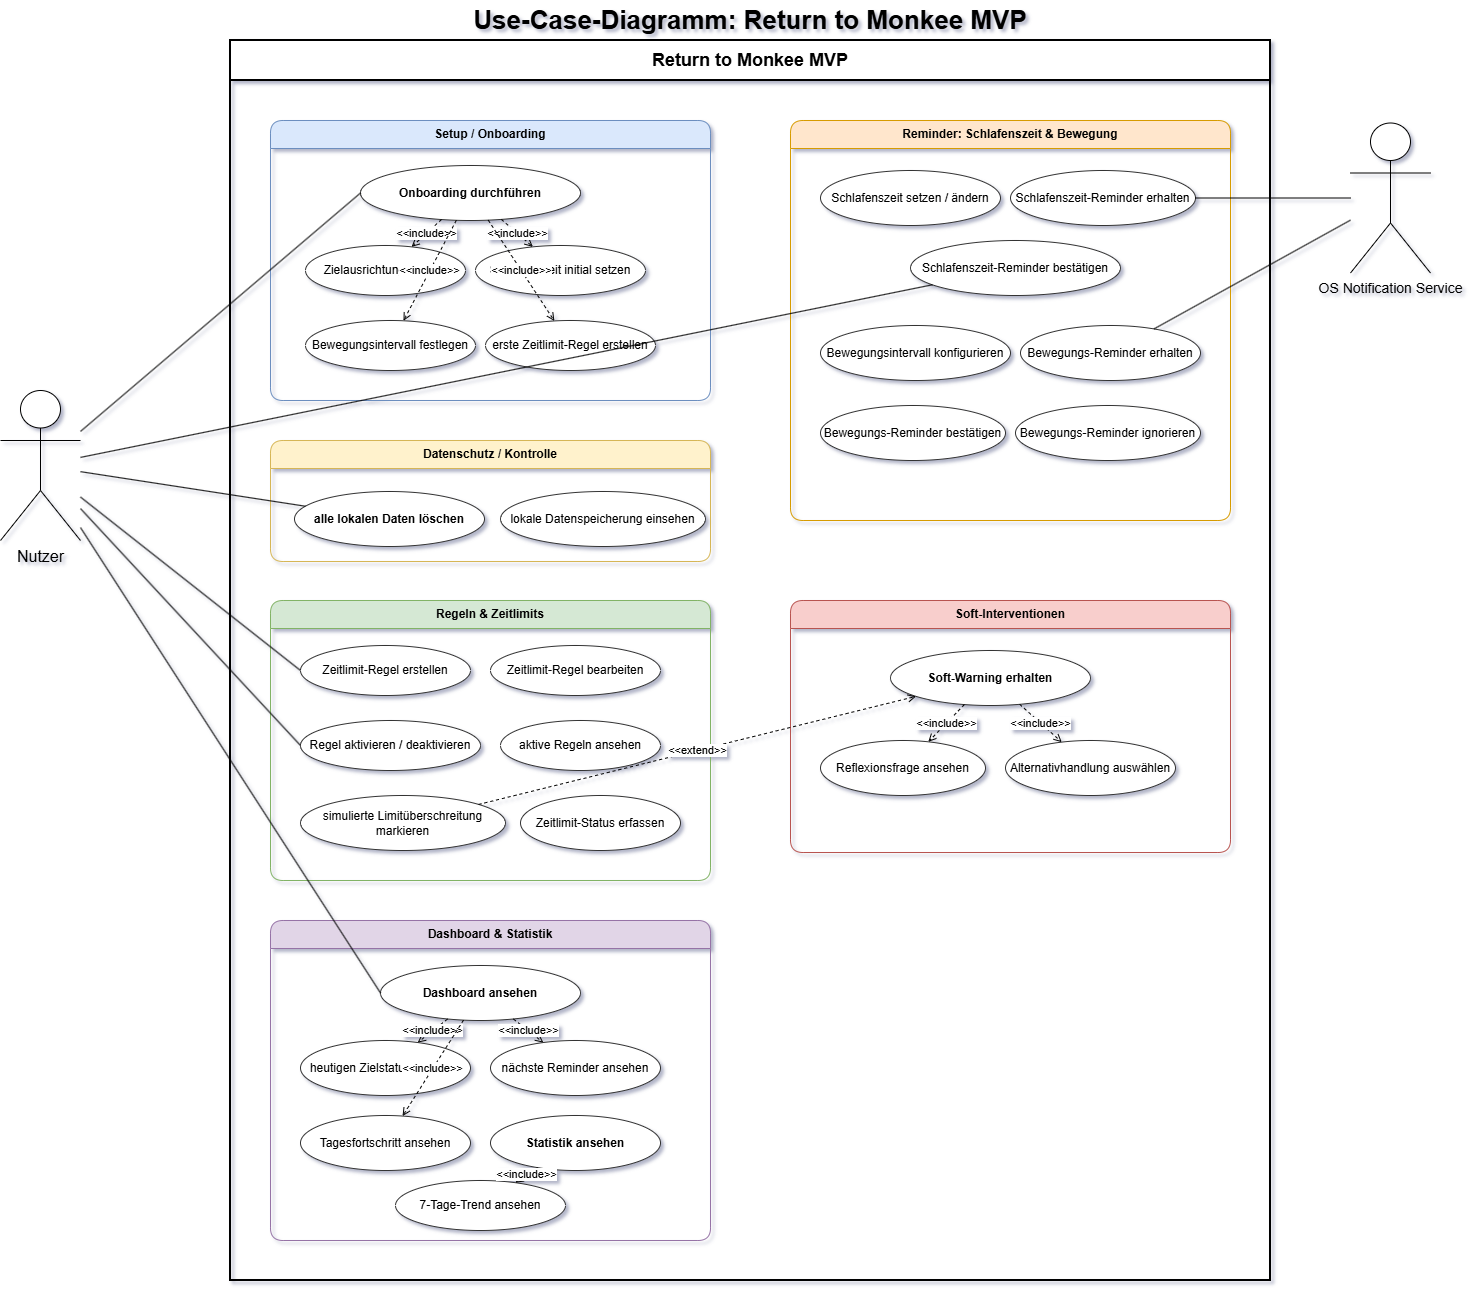

The diagram above was exported from draw.io. Its source (the exported page's mxGraphModel, read from the mxfile embedded in the PNG):
<mxGraphModel dx="2544" dy="991" grid="1" gridSize="10" guides="1" tooltips="1" connect="1" arrows="1" fold="1" page="1" pageScale="1" pageWidth="827" pageHeight="1169" background="#ffffff" math="0" shadow="1">
  <root>
    <mxCell id="0" />
    <mxCell id="1" parent="0" />
    <mxCell id="bVnUGd-mNvLyy6wCLFak-1" parent="1" style="text;html=1;strokeColor=none;fillColor=none;align=center;verticalAlign=middle;whiteSpace=wrap;fontSize=26;fontStyle=1" value="Use-Case-Diagramm: Return to Monkee MVP" vertex="1">
      <mxGeometry height="40" width="1040" x="480" y="400" as="geometry" />
    </mxCell>
    <mxCell id="bVnUGd-mNvLyy6wCLFak-2" parent="1" style="shape=umlActor;verticalLabelPosition=bottom;verticalAlign=top;html=1;outlineConnect=0;fontSize=16;" value="Nutzer" vertex="1">
      <mxGeometry height="150" width="80" x="250" y="790" as="geometry" />
    </mxCell>
    <mxCell id="bVnUGd-mNvLyy6wCLFak-3" parent="1" style="shape=umlActor;verticalLabelPosition=bottom;verticalAlign=top;html=1;outlineConnect=0;fontSize=14;" value="OS Notification Service" vertex="1">
      <mxGeometry height="150" width="80" x="1600" y="522.5" as="geometry" />
    </mxCell>
    <mxCell id="bVnUGd-mNvLyy6wCLFak-4" parent="1" style="swimlane;whiteSpace=wrap;html=1;startSize=40;rounded=0;strokeWidth=2;fontSize=18;fontStyle=1;" value="Return to Monkee MVP" vertex="1">
      <mxGeometry height="1240" width="1040" x="480" y="440" as="geometry" />
    </mxCell>
    <mxCell id="bVnUGd-mNvLyy6wCLFak-5" parent="bVnUGd-mNvLyy6wCLFak-4" style="swimlane;whiteSpace=wrap;html=1;startSize=28;rounded=1;fillColor=#dae8fc;strokeColor=#6c8ebf;fontStyle=1;" value="Setup / Onboarding" vertex="1">
      <mxGeometry height="280" width="440" x="40" y="80" as="geometry" />
    </mxCell>
    <mxCell id="bVnUGd-mNvLyy6wCLFak-6" parent="bVnUGd-mNvLyy6wCLFak-5" style="ellipse;whiteSpace=wrap;html=1;fillColor=#ffffff;strokeColor=#333333;fontStyle=1;" value="Onboarding durchführen" vertex="1">
      <mxGeometry height="55" width="220" x="90" y="45" as="geometry" />
    </mxCell>
    <mxCell id="bVnUGd-mNvLyy6wCLFak-7" parent="bVnUGd-mNvLyy6wCLFak-5" style="ellipse;whiteSpace=wrap;html=1;fillColor=#ffffff;strokeColor=#333333;" value="Zielausrichtung wählen" vertex="1">
      <mxGeometry height="50" width="160" x="35" y="125" as="geometry" />
    </mxCell>
    <mxCell id="bVnUGd-mNvLyy6wCLFak-8" parent="bVnUGd-mNvLyy6wCLFak-5" style="ellipse;whiteSpace=wrap;html=1;fillColor=#ffffff;strokeColor=#333333;" value="Schlafenszeit initial setzen" vertex="1">
      <mxGeometry height="50" width="170" x="205" y="125" as="geometry" />
    </mxCell>
    <mxCell id="bVnUGd-mNvLyy6wCLFak-9" parent="bVnUGd-mNvLyy6wCLFak-5" style="ellipse;whiteSpace=wrap;html=1;fillColor=#ffffff;strokeColor=#333333;" value="Bewegungsintervall festlegen" vertex="1">
      <mxGeometry height="50" width="170" x="35" y="200" as="geometry" />
    </mxCell>
    <mxCell id="bVnUGd-mNvLyy6wCLFak-10" parent="bVnUGd-mNvLyy6wCLFak-5" style="ellipse;whiteSpace=wrap;html=1;fillColor=#ffffff;strokeColor=#333333;" value="erste Zeitlimit-Regel erstellen" vertex="1">
      <mxGeometry height="50" width="170" x="215" y="200" as="geometry" />
    </mxCell>
    <mxCell id="bVnUGd-mNvLyy6wCLFak-40" edge="1" parent="bVnUGd-mNvLyy6wCLFak-5" source="bVnUGd-mNvLyy6wCLFak-6" style="endArrow=open;dashed=1;html=1;rounded=0;fontSize=11;" target="bVnUGd-mNvLyy6wCLFak-7" value="&amp;lt;&amp;lt;include&amp;gt;&amp;gt;">
      <mxGeometry relative="1" as="geometry" />
    </mxCell>
    <mxCell id="bVnUGd-mNvLyy6wCLFak-41" edge="1" parent="bVnUGd-mNvLyy6wCLFak-5" source="bVnUGd-mNvLyy6wCLFak-6" style="endArrow=open;dashed=1;html=1;rounded=0;fontSize=11;" target="bVnUGd-mNvLyy6wCLFak-8" value="&amp;lt;&amp;lt;include&amp;gt;&amp;gt;">
      <mxGeometry relative="1" as="geometry" />
    </mxCell>
    <mxCell id="bVnUGd-mNvLyy6wCLFak-42" edge="1" parent="bVnUGd-mNvLyy6wCLFak-5" source="bVnUGd-mNvLyy6wCLFak-6" style="endArrow=open;dashed=1;html=1;rounded=0;fontSize=11;" target="bVnUGd-mNvLyy6wCLFak-9" value="&amp;lt;&amp;lt;include&amp;gt;&amp;gt;">
      <mxGeometry relative="1" as="geometry" />
    </mxCell>
    <mxCell id="bVnUGd-mNvLyy6wCLFak-43" edge="1" parent="bVnUGd-mNvLyy6wCLFak-5" source="bVnUGd-mNvLyy6wCLFak-6" style="endArrow=open;dashed=1;html=1;rounded=0;fontSize=11;" target="bVnUGd-mNvLyy6wCLFak-10" value="&amp;lt;&amp;lt;include&amp;gt;&amp;gt;">
      <mxGeometry relative="1" as="geometry" />
    </mxCell>
    <mxCell id="bVnUGd-mNvLyy6wCLFak-11" parent="bVnUGd-mNvLyy6wCLFak-4" style="swimlane;whiteSpace=wrap;html=1;startSize=28;rounded=1;fillColor=#d5e8d4;strokeColor=#82b366;fontStyle=1;" value="Regeln &amp; Zeitlimits" vertex="1">
      <mxGeometry height="280" width="440" x="40" y="560" as="geometry" />
    </mxCell>
    <mxCell id="bVnUGd-mNvLyy6wCLFak-12" parent="bVnUGd-mNvLyy6wCLFak-11" style="ellipse;whiteSpace=wrap;html=1;fillColor=#ffffff;strokeColor=#333333;" value="Zeitlimit-Regel erstellen" vertex="1">
      <mxGeometry height="50" width="170" x="30" y="45" as="geometry" />
    </mxCell>
    <mxCell id="bVnUGd-mNvLyy6wCLFak-13" parent="bVnUGd-mNvLyy6wCLFak-11" style="ellipse;whiteSpace=wrap;html=1;fillColor=#ffffff;strokeColor=#333333;" value="Zeitlimit-Regel bearbeiten" vertex="1">
      <mxGeometry height="50" width="170" x="220" y="45" as="geometry" />
    </mxCell>
    <mxCell id="bVnUGd-mNvLyy6wCLFak-14" parent="bVnUGd-mNvLyy6wCLFak-11" style="ellipse;whiteSpace=wrap;html=1;fillColor=#ffffff;strokeColor=#333333;" value="Regel aktivieren / deaktivieren" vertex="1">
      <mxGeometry height="50" width="180" x="30" y="120" as="geometry" />
    </mxCell>
    <mxCell id="bVnUGd-mNvLyy6wCLFak-15" parent="bVnUGd-mNvLyy6wCLFak-11" style="ellipse;whiteSpace=wrap;html=1;fillColor=#ffffff;strokeColor=#333333;" value="aktive Regeln ansehen" vertex="1">
      <mxGeometry height="50" width="160" x="230" y="120" as="geometry" />
    </mxCell>
    <mxCell id="bVnUGd-mNvLyy6wCLFak-16" parent="bVnUGd-mNvLyy6wCLFak-11" style="ellipse;whiteSpace=wrap;html=1;fillColor=#ffffff;strokeColor=#333333;" value="simulierte Limitüberschreitung markieren" vertex="1">
      <mxGeometry height="55" width="205" x="30" y="195" as="geometry" />
    </mxCell>
    <mxCell id="bVnUGd-mNvLyy6wCLFak-17" parent="bVnUGd-mNvLyy6wCLFak-11" style="ellipse;whiteSpace=wrap;html=1;fillColor=#ffffff;strokeColor=#333333;" value="Zeitlimit-Status erfassen" vertex="1">
      <mxGeometry height="55" width="160" x="250" y="195" as="geometry" />
    </mxCell>
    <mxCell id="bVnUGd-mNvLyy6wCLFak-18" parent="bVnUGd-mNvLyy6wCLFak-4" style="swimlane;whiteSpace=wrap;html=1;startSize=28;rounded=1;fillColor=#ffe6cc;strokeColor=#d79b00;fontStyle=1;" value="Reminder: Schlafenszeit &amp; Bewegung" vertex="1">
      <mxGeometry height="400" width="440" x="560" y="80" as="geometry" />
    </mxCell>
    <mxCell id="bVnUGd-mNvLyy6wCLFak-19" parent="bVnUGd-mNvLyy6wCLFak-18" style="ellipse;whiteSpace=wrap;html=1;fillColor=#ffffff;strokeColor=#333333;" value="Schlafenszeit setzen / ändern" vertex="1">
      <mxGeometry height="55" width="180" x="30" y="50" as="geometry" />
    </mxCell>
    <mxCell id="bVnUGd-mNvLyy6wCLFak-20" parent="bVnUGd-mNvLyy6wCLFak-18" style="ellipse;whiteSpace=wrap;html=1;fillColor=#ffffff;strokeColor=#333333;" value="Schlafenszeit-Reminder erhalten" vertex="1">
      <mxGeometry height="55" width="185" x="220" y="50" as="geometry" />
    </mxCell>
    <mxCell id="bVnUGd-mNvLyy6wCLFak-21" parent="bVnUGd-mNvLyy6wCLFak-18" style="ellipse;whiteSpace=wrap;html=1;fillColor=#ffffff;strokeColor=#333333;" value="Schlafenszeit-Reminder bestätigen" vertex="1">
      <mxGeometry height="55" width="210" x="120" y="120" as="geometry" />
    </mxCell>
    <mxCell id="bVnUGd-mNvLyy6wCLFak-22" parent="bVnUGd-mNvLyy6wCLFak-18" style="ellipse;whiteSpace=wrap;html=1;fillColor=#ffffff;strokeColor=#333333;" value="Bewegungsintervall konfigurieren" vertex="1">
      <mxGeometry height="55" width="190" x="30" y="205" as="geometry" />
    </mxCell>
    <mxCell id="bVnUGd-mNvLyy6wCLFak-23" parent="bVnUGd-mNvLyy6wCLFak-18" style="ellipse;whiteSpace=wrap;html=1;fillColor=#ffffff;strokeColor=#333333;" value="Bewegungs-Reminder erhalten" vertex="1">
      <mxGeometry height="55" width="180" x="230" y="205" as="geometry" />
    </mxCell>
    <mxCell id="bVnUGd-mNvLyy6wCLFak-24" parent="bVnUGd-mNvLyy6wCLFak-18" style="ellipse;whiteSpace=wrap;html=1;fillColor=#ffffff;strokeColor=#333333;" value="Bewegungs-Reminder bestätigen" vertex="1">
      <mxGeometry height="55" width="185" x="30" y="285" as="geometry" />
    </mxCell>
    <mxCell id="bVnUGd-mNvLyy6wCLFak-25" parent="bVnUGd-mNvLyy6wCLFak-18" style="ellipse;whiteSpace=wrap;html=1;fillColor=#ffffff;strokeColor=#333333;" value="Bewegungs-Reminder ignorieren" vertex="1">
      <mxGeometry height="55" width="185" x="225" y="285" as="geometry" />
    </mxCell>
    <mxCell id="bVnUGd-mNvLyy6wCLFak-26" parent="bVnUGd-mNvLyy6wCLFak-4" style="swimlane;whiteSpace=wrap;html=1;startSize=28;rounded=1;fillColor=#f8cecc;strokeColor=#b85450;fontStyle=1;" value="Soft-Interventionen" vertex="1">
      <mxGeometry height="252" width="440" x="560" y="560" as="geometry" />
    </mxCell>
    <mxCell id="bVnUGd-mNvLyy6wCLFak-27" parent="bVnUGd-mNvLyy6wCLFak-26" style="ellipse;whiteSpace=wrap;html=1;fillColor=#ffffff;strokeColor=#333333;fontStyle=1;" value="Soft-Warning erhalten" vertex="1">
      <mxGeometry height="55" width="200" x="100" y="50" as="geometry" />
    </mxCell>
    <mxCell id="bVnUGd-mNvLyy6wCLFak-28" parent="bVnUGd-mNvLyy6wCLFak-26" style="ellipse;whiteSpace=wrap;html=1;fillColor=#ffffff;strokeColor=#333333;" value="Reflexionsfrage ansehen" vertex="1">
      <mxGeometry height="55" width="165" x="30" y="140" as="geometry" />
    </mxCell>
    <mxCell id="bVnUGd-mNvLyy6wCLFak-29" parent="bVnUGd-mNvLyy6wCLFak-26" style="ellipse;whiteSpace=wrap;html=1;fillColor=#ffffff;strokeColor=#333333;" value="Alternativhandlung auswählen" vertex="1">
      <mxGeometry height="55" width="170" x="215" y="140" as="geometry" />
    </mxCell>
    <mxCell id="bVnUGd-mNvLyy6wCLFak-45" edge="1" parent="bVnUGd-mNvLyy6wCLFak-26" source="bVnUGd-mNvLyy6wCLFak-27" style="endArrow=open;dashed=1;html=1;rounded=0;fontSize=11;" target="bVnUGd-mNvLyy6wCLFak-28" value="&amp;lt;&amp;lt;include&amp;gt;&amp;gt;">
      <mxGeometry relative="1" as="geometry" />
    </mxCell>
    <mxCell id="bVnUGd-mNvLyy6wCLFak-46" edge="1" parent="bVnUGd-mNvLyy6wCLFak-26" source="bVnUGd-mNvLyy6wCLFak-27" style="endArrow=open;dashed=1;html=1;rounded=0;fontSize=11;" target="bVnUGd-mNvLyy6wCLFak-29" value="&amp;lt;&amp;lt;include&amp;gt;&amp;gt;">
      <mxGeometry relative="1" as="geometry" />
    </mxCell>
    <mxCell id="bVnUGd-mNvLyy6wCLFak-30" parent="bVnUGd-mNvLyy6wCLFak-4" style="swimlane;whiteSpace=wrap;html=1;startSize=28;rounded=1;fillColor=#e1d5e7;strokeColor=#9673a6;fontStyle=1;" value="Dashboard &amp; Statistik" vertex="1">
      <mxGeometry height="320" width="440" x="40" y="880" as="geometry" />
    </mxCell>
    <mxCell id="bVnUGd-mNvLyy6wCLFak-31" parent="bVnUGd-mNvLyy6wCLFak-30" style="ellipse;whiteSpace=wrap;html=1;fillColor=#ffffff;strokeColor=#333333;fontStyle=1;" value="Dashboard ansehen" vertex="1">
      <mxGeometry height="55" width="200" x="110" y="45" as="geometry" />
    </mxCell>
    <mxCell id="bVnUGd-mNvLyy6wCLFak-32" parent="bVnUGd-mNvLyy6wCLFak-30" style="ellipse;whiteSpace=wrap;html=1;fillColor=#ffffff;strokeColor=#333333;" value="heutigen Zielstatus ansehen" vertex="1">
      <mxGeometry height="55" width="170" x="30" y="120" as="geometry" />
    </mxCell>
    <mxCell id="bVnUGd-mNvLyy6wCLFak-33" parent="bVnUGd-mNvLyy6wCLFak-30" style="ellipse;whiteSpace=wrap;html=1;fillColor=#ffffff;strokeColor=#333333;" value="nächste Reminder ansehen" vertex="1">
      <mxGeometry height="55" width="170" x="220" y="120" as="geometry" />
    </mxCell>
    <mxCell id="bVnUGd-mNvLyy6wCLFak-34" parent="bVnUGd-mNvLyy6wCLFak-30" style="ellipse;whiteSpace=wrap;html=1;fillColor=#ffffff;strokeColor=#333333;" value="Tagesfortschritt ansehen" vertex="1">
      <mxGeometry height="55" width="170" x="30" y="195" as="geometry" />
    </mxCell>
    <mxCell id="bVnUGd-mNvLyy6wCLFak-35" parent="bVnUGd-mNvLyy6wCLFak-30" style="ellipse;whiteSpace=wrap;html=1;fillColor=#ffffff;strokeColor=#333333;fontStyle=1;" value="Statistik ansehen" vertex="1">
      <mxGeometry height="55" width="170" x="220" y="195" as="geometry" />
    </mxCell>
    <mxCell id="bVnUGd-mNvLyy6wCLFak-36" parent="bVnUGd-mNvLyy6wCLFak-30" style="ellipse;whiteSpace=wrap;html=1;fillColor=#ffffff;strokeColor=#333333;" value="7-Tage-Trend ansehen" vertex="1">
      <mxGeometry height="50" width="170" x="125" y="260" as="geometry" />
    </mxCell>
    <mxCell id="bVnUGd-mNvLyy6wCLFak-47" edge="1" parent="bVnUGd-mNvLyy6wCLFak-30" source="bVnUGd-mNvLyy6wCLFak-31" style="endArrow=open;dashed=1;html=1;rounded=0;fontSize=11;" target="bVnUGd-mNvLyy6wCLFak-32" value="&amp;lt;&amp;lt;include&amp;gt;&amp;gt;">
      <mxGeometry relative="1" as="geometry" />
    </mxCell>
    <mxCell id="bVnUGd-mNvLyy6wCLFak-48" edge="1" parent="bVnUGd-mNvLyy6wCLFak-30" source="bVnUGd-mNvLyy6wCLFak-31" style="endArrow=open;dashed=1;html=1;rounded=0;fontSize=11;" target="bVnUGd-mNvLyy6wCLFak-33" value="&amp;lt;&amp;lt;include&amp;gt;&amp;gt;">
      <mxGeometry relative="1" as="geometry" />
    </mxCell>
    <mxCell id="bVnUGd-mNvLyy6wCLFak-49" edge="1" parent="bVnUGd-mNvLyy6wCLFak-30" source="bVnUGd-mNvLyy6wCLFak-31" style="endArrow=open;dashed=1;html=1;rounded=0;fontSize=11;" target="bVnUGd-mNvLyy6wCLFak-34" value="&amp;lt;&amp;lt;include&amp;gt;&amp;gt;">
      <mxGeometry relative="1" as="geometry" />
    </mxCell>
    <mxCell id="bVnUGd-mNvLyy6wCLFak-50" edge="1" parent="bVnUGd-mNvLyy6wCLFak-30" source="bVnUGd-mNvLyy6wCLFak-35" style="endArrow=open;dashed=1;html=1;rounded=0;fontSize=11;" target="bVnUGd-mNvLyy6wCLFak-36" value="&amp;lt;&amp;lt;include&amp;gt;&amp;gt;">
      <mxGeometry relative="1" as="geometry" />
    </mxCell>
    <mxCell id="bVnUGd-mNvLyy6wCLFak-37" parent="bVnUGd-mNvLyy6wCLFak-4" style="swimlane;whiteSpace=wrap;html=1;startSize=28;rounded=1;fillColor=#fff2cc;strokeColor=#d6b656;fontStyle=1;" value="Datenschutz / Kontrolle" vertex="1">
      <mxGeometry height="121" width="440" x="40" y="400" as="geometry" />
    </mxCell>
    <mxCell id="bVnUGd-mNvLyy6wCLFak-38" parent="bVnUGd-mNvLyy6wCLFak-37" style="ellipse;whiteSpace=wrap;html=1;fillColor=#ffffff;strokeColor=#333333;" value="lokale Datenspeicherung einsehen" vertex="1">
      <mxGeometry height="55" width="205" x="230" y="51" as="geometry" />
    </mxCell>
    <mxCell id="bVnUGd-mNvLyy6wCLFak-39" parent="bVnUGd-mNvLyy6wCLFak-37" style="ellipse;whiteSpace=wrap;html=1;fillColor=#ffffff;strokeColor=#333333;fontStyle=1;" value="alle lokalen Daten löschen" vertex="1">
      <mxGeometry height="55" width="190" x="24" y="51" as="geometry" />
    </mxCell>
    <mxCell id="bVnUGd-mNvLyy6wCLFak-44" edge="1" parent="bVnUGd-mNvLyy6wCLFak-4" source="bVnUGd-mNvLyy6wCLFak-16" style="endArrow=open;dashed=1;html=1;rounded=0;fontSize=11;" target="bVnUGd-mNvLyy6wCLFak-27" value="&amp;lt;&amp;lt;extend&amp;gt;&amp;gt;">
      <mxGeometry relative="1" as="geometry">
        <Array as="points" />
      </mxGeometry>
    </mxCell>
    <mxCell id="bVnUGd-mNvLyy6wCLFak-51" edge="1" parent="1" source="bVnUGd-mNvLyy6wCLFak-2" style="endArrow=none;html=1;rounded=0;entryX=0;entryY=0.5;entryDx=0;entryDy=0;" target="bVnUGd-mNvLyy6wCLFak-6" value="">
      <mxGeometry relative="1" as="geometry" />
    </mxCell>
    <mxCell id="bVnUGd-mNvLyy6wCLFak-52" edge="1" parent="1" source="bVnUGd-mNvLyy6wCLFak-2" style="endArrow=none;html=1;rounded=0;entryX=0;entryY=0.5;entryDx=0;entryDy=0;" target="bVnUGd-mNvLyy6wCLFak-12" value="">
      <mxGeometry relative="1" as="geometry" />
    </mxCell>
    <mxCell id="bVnUGd-mNvLyy6wCLFak-53" edge="1" parent="1" source="bVnUGd-mNvLyy6wCLFak-2" style="endArrow=none;html=1;rounded=0;entryX=0;entryY=0.5;entryDx=0;entryDy=0;" target="bVnUGd-mNvLyy6wCLFak-14" value="">
      <mxGeometry relative="1" as="geometry" />
    </mxCell>
    <mxCell id="bVnUGd-mNvLyy6wCLFak-54" edge="1" parent="1" source="bVnUGd-mNvLyy6wCLFak-2" style="endArrow=none;html=1;rounded=0;" target="bVnUGd-mNvLyy6wCLFak-21" value="">
      <mxGeometry relative="1" as="geometry" />
    </mxCell>
    <mxCell id="bVnUGd-mNvLyy6wCLFak-55" edge="1" parent="1" source="bVnUGd-mNvLyy6wCLFak-2" style="endArrow=none;html=1;rounded=0;entryX=0;entryY=0.5;entryDx=0;entryDy=0;" target="bVnUGd-mNvLyy6wCLFak-31" value="">
      <mxGeometry relative="1" as="geometry">
        <mxPoint x="708" y="1366" as="targetPoint" />
      </mxGeometry>
    </mxCell>
    <mxCell id="bVnUGd-mNvLyy6wCLFak-56" edge="1" parent="1" source="bVnUGd-mNvLyy6wCLFak-2" style="endArrow=none;html=1;rounded=0;" target="bVnUGd-mNvLyy6wCLFak-39" value="">
      <mxGeometry relative="1" as="geometry" />
    </mxCell>
    <mxCell id="bVnUGd-mNvLyy6wCLFak-57" edge="1" parent="1" source="bVnUGd-mNvLyy6wCLFak-3" style="endArrow=none;html=1;rounded=0;" target="bVnUGd-mNvLyy6wCLFak-20" value="">
      <mxGeometry relative="1" as="geometry" />
    </mxCell>
    <mxCell id="bVnUGd-mNvLyy6wCLFak-58" edge="1" parent="1" source="bVnUGd-mNvLyy6wCLFak-3" style="endArrow=none;html=1;rounded=0;" target="bVnUGd-mNvLyy6wCLFak-23" value="">
      <mxGeometry relative="1" as="geometry" />
    </mxCell>
  </root>
</mxGraphModel>